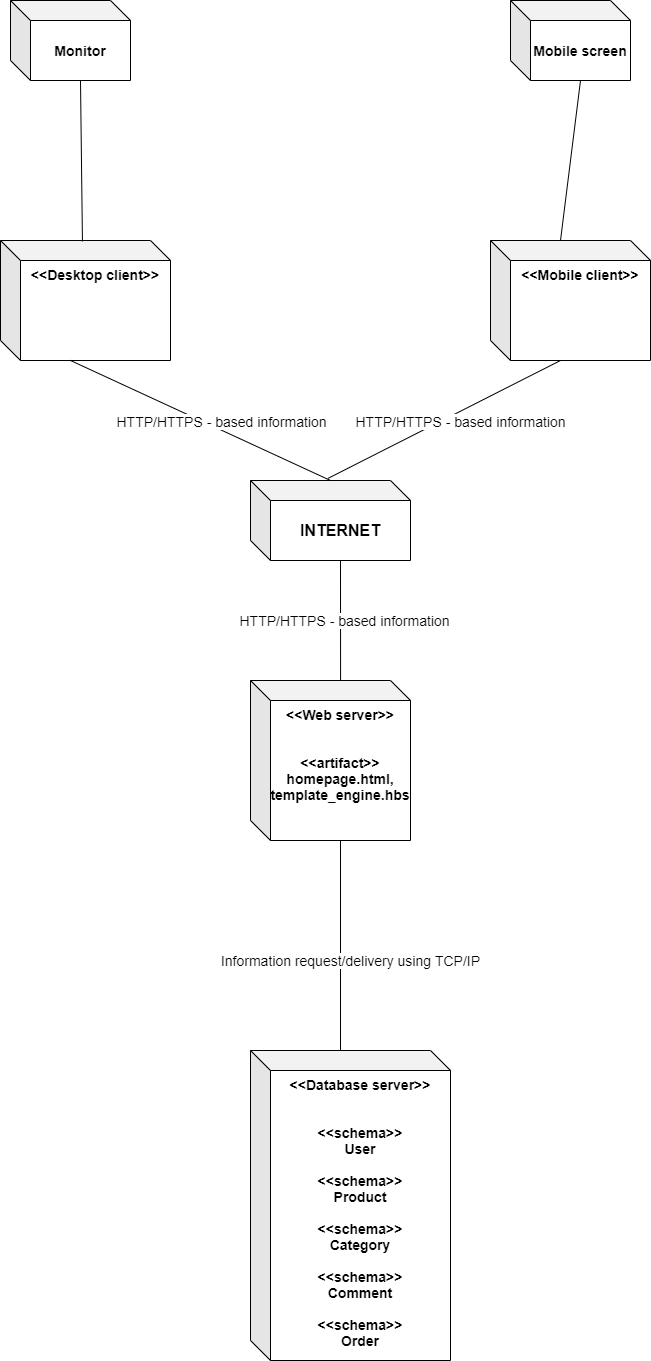

The diagram above was exported from draw.io. Its source (the exported page's mxGraphModel, read from the mxfile embedded in the PNG):
<mxGraphModel dx="1422" dy="1963" grid="1" gridSize="10" guides="1" tooltips="1" connect="1" arrows="1" fold="1" page="1" pageScale="1" pageWidth="827" pageHeight="1169" math="0" shadow="0">
  <root>
    <mxCell id="0" />
    <mxCell id="1" parent="0" />
    <mxCell id="Cj7V8eXG9h7WOUDqEa35-1" value="&lt;font style=&quot;font-size: 16px&quot;&gt;INTERNET&lt;/font&gt;" style="shape=cube;whiteSpace=wrap;html=1;boundedLbl=1;backgroundOutline=1;darkOpacity=0.05;darkOpacity2=0.1;fontSize=14;fontStyle=1" vertex="1" parent="1">
      <mxGeometry x="320" y="400" width="160" height="80" as="geometry" />
    </mxCell>
    <mxCell id="Cj7V8eXG9h7WOUDqEa35-2" value="&lt;b&gt;&amp;lt;&amp;lt;Desktop client&amp;gt;&amp;gt;&lt;/b&gt;" style="shape=cube;whiteSpace=wrap;html=1;boundedLbl=1;backgroundOutline=1;darkOpacity=0.05;darkOpacity2=0.1;fontSize=14;verticalAlign=top;" vertex="1" parent="1">
      <mxGeometry x="70" y="160" width="170" height="120" as="geometry" />
    </mxCell>
    <mxCell id="Cj7V8eXG9h7WOUDqEa35-3" value="&lt;b&gt;&amp;lt;&amp;lt;Mobile client&amp;gt;&amp;gt;&lt;/b&gt;" style="shape=cube;whiteSpace=wrap;html=1;boundedLbl=1;backgroundOutline=1;darkOpacity=0.05;darkOpacity2=0.1;fontSize=14;verticalAlign=top;" vertex="1" parent="1">
      <mxGeometry x="560" y="160" width="160" height="120" as="geometry" />
    </mxCell>
    <mxCell id="Cj7V8eXG9h7WOUDqEa35-4" value="&lt;b&gt;&amp;lt;&amp;lt;Web server&amp;gt;&amp;gt;&lt;br&gt;&lt;br&gt;&lt;br&gt;&amp;lt;&amp;lt;artifact&amp;gt;&amp;gt;&lt;br&gt;homepage.html, template_engine.hbs&lt;br&gt;&lt;/b&gt;" style="shape=cube;whiteSpace=wrap;html=1;boundedLbl=1;backgroundOutline=1;darkOpacity=0.05;darkOpacity2=0.1;fontSize=14;align=center;verticalAlign=top;" vertex="1" parent="1">
      <mxGeometry x="320" y="600" width="160" height="160" as="geometry" />
    </mxCell>
    <mxCell id="Cj7V8eXG9h7WOUDqEa35-8" value="" style="endArrow=none;html=1;fontSize=14;exitX=0.483;exitY=-0.025;exitDx=0;exitDy=0;exitPerimeter=0;entryX=0;entryY=0;entryDx=70;entryDy=120;entryPerimeter=0;" edge="1" parent="1" source="Cj7V8eXG9h7WOUDqEa35-1" target="Cj7V8eXG9h7WOUDqEa35-3">
      <mxGeometry width="50" height="50" relative="1" as="geometry">
        <mxPoint x="380" y="370" as="sourcePoint" />
        <mxPoint x="430" y="320" as="targetPoint" />
      </mxGeometry>
    </mxCell>
    <mxCell id="Cj7V8eXG9h7WOUDqEa35-11" value="HTTP/HTTPS - based information" style="edgeLabel;html=1;align=center;verticalAlign=middle;resizable=0;points=[];fontSize=14;" vertex="1" connectable="0" parent="Cj7V8eXG9h7WOUDqEa35-8">
      <mxGeometry x="0.0722" y="-1" relative="1" as="geometry">
        <mxPoint x="6.8" y="4.57" as="offset" />
      </mxGeometry>
    </mxCell>
    <mxCell id="Cj7V8eXG9h7WOUDqEa35-9" value="" style="endArrow=none;html=1;fontSize=14;entryX=0;entryY=0;entryDx=70;entryDy=120;entryPerimeter=0;" edge="1" parent="1" target="Cj7V8eXG9h7WOUDqEa35-2">
      <mxGeometry width="50" height="50" relative="1" as="geometry">
        <mxPoint x="400" y="400" as="sourcePoint" />
        <mxPoint x="370" y="320" as="targetPoint" />
      </mxGeometry>
    </mxCell>
    <mxCell id="Cj7V8eXG9h7WOUDqEa35-12" value="HTTP/HTTPS - based information" style="edgeLabel;html=1;align=center;verticalAlign=middle;resizable=0;points=[];fontSize=14;" vertex="1" connectable="0" parent="1">
      <mxGeometry x="290.0042599836864" y="340.00103531990686" as="geometry" />
    </mxCell>
    <mxCell id="Cj7V8eXG9h7WOUDqEa35-14" value="" style="endArrow=none;html=1;fontSize=14;entryX=0;entryY=0;entryDx=90;entryDy=80;entryPerimeter=0;exitX=0.563;exitY=0;exitDx=0;exitDy=0;exitPerimeter=0;" edge="1" parent="1" source="Cj7V8eXG9h7WOUDqEa35-4" target="Cj7V8eXG9h7WOUDqEa35-1">
      <mxGeometry width="50" height="50" relative="1" as="geometry">
        <mxPoint x="470" y="570" as="sourcePoint" />
        <mxPoint x="520" y="520" as="targetPoint" />
      </mxGeometry>
    </mxCell>
    <mxCell id="Cj7V8eXG9h7WOUDqEa35-16" value="HTTP/HTTPS - based information" style="edgeLabel;html=1;align=center;verticalAlign=middle;resizable=0;points=[];fontSize=14;" vertex="1" connectable="0" parent="1">
      <mxGeometry x="413.998086151331" y="539.9990317011374" as="geometry" />
    </mxCell>
    <mxCell id="Cj7V8eXG9h7WOUDqEa35-17" value="&lt;b&gt;&amp;lt;&amp;lt;Database server&amp;gt;&amp;gt;&lt;br&gt;&lt;br&gt;&lt;br&gt;&amp;lt;&amp;lt;schema&amp;gt;&amp;gt;&lt;br&gt;User&lt;br&gt;&lt;br&gt;&lt;/b&gt;&lt;b&gt;&amp;lt;&amp;lt;schema&amp;gt;&amp;gt;&lt;br&gt;Product&lt;br&gt;&lt;/b&gt;&lt;b&gt;&lt;br&gt;&lt;/b&gt;&lt;b&gt;&amp;lt;&amp;lt;schema&amp;gt;&amp;gt;&lt;br&gt;Category&lt;br&gt;&lt;/b&gt;&lt;b&gt;&lt;br&gt;&lt;/b&gt;&lt;b&gt;&amp;lt;&amp;lt;schema&amp;gt;&amp;gt;&lt;br&gt;Comment&lt;br&gt;&lt;/b&gt;&lt;b&gt;&lt;br&gt;&lt;/b&gt;&lt;b&gt;&amp;lt;&amp;lt;schema&amp;gt;&amp;gt;&lt;br&gt;&lt;/b&gt;&lt;b&gt;Order&lt;br&gt;&lt;/b&gt;" style="shape=cube;whiteSpace=wrap;html=1;boundedLbl=1;backgroundOutline=1;darkOpacity=0.05;darkOpacity2=0.1;fontSize=14;align=center;verticalAlign=top;" vertex="1" parent="1">
      <mxGeometry x="320" y="970" width="200" height="310" as="geometry" />
    </mxCell>
    <mxCell id="Cj7V8eXG9h7WOUDqEa35-18" value="" style="endArrow=none;html=1;fontSize=14;exitX=0;exitY=0;exitDx=90;exitDy=0;exitPerimeter=0;entryX=0;entryY=0;entryDx=90;entryDy=160;entryPerimeter=0;" edge="1" parent="1" source="Cj7V8eXG9h7WOUDqEa35-17" target="Cj7V8eXG9h7WOUDqEa35-4">
      <mxGeometry width="50" height="50" relative="1" as="geometry">
        <mxPoint x="200" y="840" as="sourcePoint" />
        <mxPoint x="250" y="790" as="targetPoint" />
      </mxGeometry>
    </mxCell>
    <mxCell id="Cj7V8eXG9h7WOUDqEa35-19" value="Information request/delivery using TCP/IP" style="edgeLabel;html=1;align=center;verticalAlign=middle;resizable=0;points=[];fontSize=14;" vertex="1" connectable="0" parent="1">
      <mxGeometry x="419.998086151331" y="879.9990317011374" as="geometry" />
    </mxCell>
    <mxCell id="Cj7V8eXG9h7WOUDqEa35-20" value="&lt;b&gt;Monitor&lt;/b&gt;" style="shape=cube;whiteSpace=wrap;html=1;boundedLbl=1;backgroundOutline=1;darkOpacity=0.05;darkOpacity2=0.1;fontSize=14;align=center;" vertex="1" parent="1">
      <mxGeometry x="80" y="-80" width="120" height="80" as="geometry" />
    </mxCell>
    <mxCell id="Cj7V8eXG9h7WOUDqEa35-21" value="&lt;b&gt;Mobile screen&lt;/b&gt;" style="shape=cube;whiteSpace=wrap;html=1;boundedLbl=1;backgroundOutline=1;darkOpacity=0.05;darkOpacity2=0.1;fontSize=14;align=center;" vertex="1" parent="1">
      <mxGeometry x="580" y="-80" width="120" height="80" as="geometry" />
    </mxCell>
    <mxCell id="Cj7V8eXG9h7WOUDqEa35-22" value="" style="endArrow=none;html=1;fontSize=14;exitX=0.482;exitY=0.008;exitDx=0;exitDy=0;exitPerimeter=0;entryX=0;entryY=0;entryDx=70;entryDy=80;entryPerimeter=0;" edge="1" parent="1" source="Cj7V8eXG9h7WOUDqEa35-2" target="Cj7V8eXG9h7WOUDqEa35-20">
      <mxGeometry width="50" height="50" relative="1" as="geometry">
        <mxPoint x="130" y="100" as="sourcePoint" />
        <mxPoint x="180" y="50" as="targetPoint" />
      </mxGeometry>
    </mxCell>
    <mxCell id="Cj7V8eXG9h7WOUDqEa35-23" value="" style="endArrow=none;html=1;fontSize=14;exitX=0;exitY=0;exitDx=70;exitDy=0;exitPerimeter=0;entryX=0;entryY=0;entryDx=70;entryDy=80;entryPerimeter=0;" edge="1" parent="1" source="Cj7V8eXG9h7WOUDqEa35-3" target="Cj7V8eXG9h7WOUDqEa35-21">
      <mxGeometry width="50" height="50" relative="1" as="geometry">
        <mxPoint x="540" y="120" as="sourcePoint" />
        <mxPoint x="590" y="70" as="targetPoint" />
      </mxGeometry>
    </mxCell>
  </root>
</mxGraphModel>